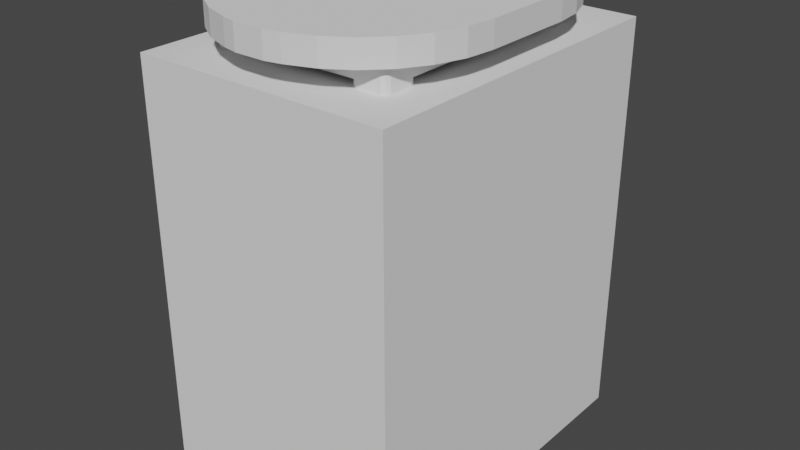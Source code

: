 # Source: table_ov100.blend  (saved by Blender 3.4.6; exported with 4.5.12 LTS)
import bpy
from mathutils import Matrix  # noqa: F401  (used for matrix-valued properties, if any)

bpy.ops.wm.read_factory_settings(use_empty=True)
scene = bpy.context.scene
scene.name = 'Scene'

# ---- collections
col_collection = bpy.data.collections.new('Collection'); scene.collection.children.link(col_collection)

# ---- world
world_world = bpy.data.worlds.new('World'); scene.world = world_world
world_world.use_nodes = True; world_world.node_tree.nodes.clear()
_N = world_world.node_tree.nodes; _L = world_world.node_tree.links
n0 = _N.new('ShaderNodeOutputWorld'); n0.name = 'World Output'; n0.location = (300, 300)
n1 = _N.new('ShaderNodeBackground'); n1.name = 'Background'; n1.location = (10, 300)
n1.inputs[0].default_value = (0.05088, 0.05088, 0.05088, 1.0)
_L.new(n1.outputs[0], n0.inputs[0])
n0.is_active_output = True
world_world.color = (0.05088, 0.05088, 0.05088)
world_world.use_sun_shadow = False
world_world.sun_shadow_jitter_overblur = 0.0

# ---- meshes
me_x = bpy.data.meshes.new('Куб')
me_x.from_pydata([(-0.2498, -0.3608, -0.0798), (-0.2648, -0.3458, -0.0798), (-0.2604, -0.3564, -0.0798), (-0.2648, -0.3458, -0.02982), (-0.2498, -0.3608, -0.02982), (-0.2604, -0.3564, -0.02982), (-0.2648, 0.3465, -0.0798), (-0.2498, 0.3615, -0.0798), (-0.2604, 0.3572, -0.0798), (-0.2498, 0.3615, -0.02982), (-0.2648, 0.3465, -0.02982), (-0.2604, 0.3572, -0.02982), (0.2627, -0.3458, -0.0798), (0.2477, -0.3608, -0.0798), (0.2583, -0.3564, -0.0798), (0.2477, -0.3608, -0.02982), (0.2627, -0.3458, -0.02982), (0.2583, -0.3564, -0.02982), (0.2477, 0.3615, -0.0798), (0.2627, 0.3465, -0.0798), (0.2583, 0.3572, -0.0798), (0.2627, 0.3465, -0.02982), (0.2477, 0.3615, -0.02982), (0.2583, 0.3572, -0.02982), (-0.2498, -0.3608, -0.6998), (-0.2648, -0.3458, -0.6998), (-0.2604, -0.3564, -0.6998), (-0.2648, -0.3458, -0.0798), (-0.2498, -0.3608, -0.0798), (-0.2604, -0.3564, -0.0798), (-0.2648, -0.2758, -0.6998), (-0.2498, -0.2608, -0.6998), (-0.2604, -0.2652, -0.6998), (-0.2498, -0.2608, -0.0798), (-0.2648, -0.2758, -0.0798), (-0.2604, -0.2652, -0.0798), (-0.1648, -0.3458, -0.6998), (-0.1798, -0.3608, -0.6998), (-0.1692, -0.3564, -0.6998), (-0.1798, -0.3608, -0.0798), (-0.1648, -0.3458, -0.0798), (-0.1692, -0.3564, -0.0798), (-0.1798, -0.2608, -0.6998), (-0.1648, -0.2758, -0.6998), (-0.1692, -0.2652, -0.6998), (-0.1648, -0.2758, -0.0798), (-0.1798, -0.2608, -0.0798), (-0.1692, -0.2652, -0.0798), (-0.2498, 0.2615, -0.6996), (-0.2648, 0.2765, -0.6996), (-0.2604, 0.2659, -0.6996), (-0.2648, 0.2765, -0.0798), (-0.2498, 0.2615, -0.0798), (-0.2604, 0.2659, -0.0798), (-0.2648, 0.3465, -0.6996), (-0.2498, 0.3615, -0.6996), (-0.2604, 0.3571, -0.6996), (-0.2498, 0.3615, -0.0798), (-0.2648, 0.3465, -0.0798), (-0.2604, 0.3571, -0.0798), (-0.1648, 0.2765, -0.6996), (-0.1798, 0.2615, -0.6996), (-0.1692, 0.2659, -0.6996), (-0.1798, 0.2615, -0.0798), (-0.1648, 0.2765, -0.0798), (-0.1692, 0.2659, -0.0798), (-0.1798, 0.3615, -0.6996), (-0.1648, 0.3465, -0.6996), (-0.1692, 0.3571, -0.6996), (-0.1648, 0.3465, -0.0798), (-0.1798, 0.3615, -0.0798), (-0.1692, 0.3571, -0.0798), (0.1777, -0.3608, -0.7), (0.1627, -0.3458, -0.7), (0.1671, -0.3564, -0.7), (0.1627, -0.3458, -0.07979), (0.1777, -0.3608, -0.07979), (0.1671, -0.3564, -0.07979), (0.1627, -0.2758, -0.7), (0.1777, -0.2608, -0.7), (0.1671, -0.2652, -0.7), (0.1777, -0.2608, -0.07979), (0.1627, -0.2758, -0.07979), (0.1671, -0.2652, -0.07979), (0.2627, -0.3458, -0.7), (0.2477, -0.3608, -0.7), (0.2583, -0.3564, -0.7), (0.2477, -0.3608, -0.07979), (0.2627, -0.3458, -0.07979), (0.2583, -0.3564, -0.07979), (0.2477, -0.2608, -0.7), (0.2627, -0.2758, -0.7), (0.2583, -0.2652, -0.7), (0.2627, -0.2758, -0.07979), (0.2477, -0.2608, -0.07979), (0.2583, -0.2652, -0.07979), (0.1777, 0.2615, -0.6996), (0.1627, 0.2765, -0.6996), (0.1671, 0.2659, -0.6996), (0.1627, 0.2765, -0.07979), (0.1777, 0.2615, -0.07979), (0.1671, 0.2659, -0.07979), (0.1627, 0.3465, -0.6996), (0.1777, 0.3615, -0.6996), (0.1671, 0.3571, -0.6996), (0.1777, 0.3615, -0.07979), (0.1627, 0.3465, -0.07979), (0.1671, 0.3571, -0.07979), (0.2627, 0.2765, -0.6996), (0.2477, 0.2615, -0.6996), (0.2583, 0.2659, -0.6996), (0.2477, 0.2615, -0.07979), (0.2627, 0.2765, -0.07979), (0.2583, 0.2659, -0.07979), (0.2477, 0.3615, -0.6996), (0.2627, 0.3465, -0.6996), (0.2583, 0.3571, -0.6996), (0.2627, 0.3465, -0.07979), (0.2477, 0.3615, -0.07979), (0.2583, 0.3571, -0.07979), (-0.04453, -0.5012, -0.03061), (-0.3707, -0.1299, -0.03061), (-0.08552, -0.4919, -0.03061), (-0.1631, -0.4644, -0.03061), (-0.2326, -0.4202, -0.03061), (-0.2907, -0.3614, -0.03061), (-0.3344, -0.291, -0.03061), (-0.3615, -0.2125, -0.03061), (-0.3707, -0.1299, 0.03939), (-0.04453, -0.5012, 0.03939), (-0.3615, -0.2125, 0.03939), (-0.3344, -0.291, 0.03939), (-0.2907, -0.3614, 0.03939), (-0.2326, -0.4202, 0.03939), (-0.1631, -0.4644, 0.03939), (-0.08552, -0.4919, 0.03939), (-0.3707, 0.1405, -0.03061), (-0.04453, 0.498, -0.03061), (-0.3615, 0.2201, -0.03061), (-0.3344, 0.2956, -0.03061), (-0.2907, 0.3634, -0.03061), (-0.2326, 0.42, -0.03061), (-0.1631, 0.4626, -0.03061), (-0.08552, 0.4891, -0.03061), (-0.04453, 0.498, 0.03939), (-0.3707, 0.1405, 0.03939), (-0.08552, 0.4891, 0.03939), (-0.1631, 0.4626, 0.03939), (-0.2326, 0.42, 0.03939), (-0.2907, 0.3634, 0.03939), (-0.3344, 0.2956, 0.03939), (-0.3615, 0.2201, 0.03939), (0.3725, -0.1299, -0.03061), (0.04263, -0.5012, -0.03061), (0.3633, -0.2125, -0.03061), (0.3362, -0.291, -0.03061), (0.2925, -0.3614, -0.03061), (0.2344, -0.4202, -0.03061), (0.1648, -0.4644, -0.03061), (0.08729, -0.4919, -0.03061), (0.04263, -0.5012, 0.03939), (0.3725, -0.1299, 0.03939), (0.08729, -0.4919, 0.03939), (0.1648, -0.4644, 0.03939), (0.2344, -0.4202, 0.03939), (0.2925, -0.3614, 0.03939), (0.3362, -0.291, 0.03939), (0.3633, -0.2125, 0.03939), (0.04263, 0.498, -0.03061), (0.3725, 0.1405, -0.03061), (0.08729, 0.4891, -0.03061), (0.1648, 0.4626, -0.03061), (0.2344, 0.42, -0.03061), (0.2925, 0.3634, -0.03061), (0.3362, 0.2956, -0.03061), (0.3633, 0.2201, -0.03061), (0.3725, 0.1405, 0.03939), (0.04263, 0.498, 0.03939), (0.3633, 0.2201, 0.03939), (0.3362, 0.2956, 0.03939), (0.2925, 0.3634, 0.03939), (0.2344, 0.42, 0.03939), (0.1648, 0.4626, 0.03939), (0.08729, 0.4891, 0.03939)], [], [(153, 160, 129, 120), (169, 176, 161, 152), (176, 178, 179, 180, 181, 182, 183, 177, 144, 146, 147, 148, 149, 150, 151, 145, 128, 130, 131, 132, 133, 134, 135, 129, 160, 162, 163, 164, 165, 166, 167, 161), (121, 128, 145, 136), (137, 144, 177, 168), (13, 15, 4, 0), (19, 21, 16, 12), (30, 32, 31, 42, 44, 43, 36, 38, 37, 24, 26, 25), (21, 23, 22, 9, 11, 10, 3, 5, 4, 15, 17, 16), (1, 3, 10, 6), (7, 9, 22, 18), (37, 39, 28, 24), (43, 45, 40, 36), (54, 56, 55, 66, 68, 67, 60, 62, 61, 48, 50, 49), (45, 47, 46, 33, 35, 34, 27, 29, 28, 39, 41, 40), (25, 27, 34, 30), (31, 33, 46, 42), (61, 63, 52, 48), (67, 69, 64, 60), (78, 80, 79, 90, 92, 91, 84, 86, 85, 72, 74, 73), (69, 71, 70, 57, 59, 58, 51, 53, 52, 63, 65, 64), (49, 51, 58, 54), (55, 57, 70, 66), (85, 87, 76, 72), (91, 93, 88, 84), (102, 104, 103, 114, 116, 115, 108, 110, 109, 96, 98, 97), (93, 95, 94, 81, 83, 82, 75, 77, 76, 87, 89, 88), (73, 75, 82, 78), (79, 81, 94, 90), (109, 111, 100, 96), (115, 117, 112, 108), (117, 119, 118, 105, 107, 106, 99, 101, 100, 111, 113, 112), (97, 99, 106, 102), (103, 105, 118, 114), (0, 4, 5, 2), (2, 5, 3, 1), (9, 7, 8, 11), (11, 8, 6, 10), (21, 19, 20, 23), (23, 20, 18, 22), (15, 13, 14, 17), (17, 14, 12, 16), (24, 28, 29, 26), (26, 29, 27, 25), (33, 31, 32, 35), (35, 32, 30, 34), (45, 43, 44, 47), (47, 44, 42, 46), (39, 37, 38, 41), (41, 38, 36, 40), (48, 52, 53, 50), (50, 53, 51, 49), (57, 55, 56, 59), (59, 56, 54, 58), (69, 67, 68, 71), (71, 68, 66, 70), (63, 61, 62, 65), (65, 62, 60, 64), (72, 76, 77, 74), (74, 77, 75, 73), (81, 79, 80, 83), (83, 80, 78, 82), (93, 91, 92, 95), (95, 92, 90, 94), (87, 85, 86, 89), (89, 86, 84, 88), (96, 100, 101, 98), (98, 101, 99, 97), (105, 103, 104, 107), (107, 104, 102, 106), (117, 115, 116, 119), (119, 116, 114, 118), (111, 109, 110, 113), (113, 110, 108, 112), (6, 8, 7, 18, 20, 19, 12, 14, 13, 0, 2, 1), (120, 129, 135, 122), (122, 135, 134, 123), (123, 134, 133, 124), (124, 133, 132, 125), (125, 132, 131, 126), (126, 131, 130, 127), (127, 130, 128, 121), (144, 137, 143, 146), (146, 143, 142, 147), (147, 142, 141, 148), (148, 141, 140, 149), (149, 140, 139, 150), (150, 139, 138, 151), (151, 138, 136, 145), (176, 169, 175, 178), (178, 175, 174, 179), (179, 174, 173, 180), (180, 173, 172, 181), (181, 172, 171, 182), (182, 171, 170, 183), (183, 170, 168, 177), (160, 153, 159, 162), (162, 159, 158, 163), (163, 158, 157, 164), (164, 157, 156, 165), (165, 156, 155, 166), (166, 155, 154, 167), (167, 154, 152, 161), (136, 138, 139, 140, 141, 142, 143, 137, 168, 170, 171, 172, 173, 174, 175, 169, 152, 154, 155, 156, 157, 158, 159, 153, 120, 122, 123, 124, 125, 126, 127, 121)])
_uv = me_x.uv_layers.new(name='UVКарта')
_uv.uv.foreach_set('vector', [0.375, 0.8622, 0.625, 0.8622, 0.625, 0.8878, 0.375, 0.8878, 0.375, 0.5558, 0.625, 0.5558, 0.625, 0.6942, 0.375, 0.6942, 0.625, 0.5558, 0.6278, 0.5434, 0.6361, 0.5316, 0.6495, 0.521, 0.6672, 0.5122, 0.6885, 0.5055, 0.7122, 0.5014, 0.7372, 0.5, 0.7628, 0.5, 0.7878, 0.5014, 0.8115, 0.5055, 0.8328, 0.5122, 0.8505, 0.521, 0.8639, 0.5316, 0.8722, 0.5434, 0.875, 0.5558, 0.875, 0.6942, 0.8722, 0.7066, 0.8639, 0.7184, 0.8505, 0.729, 0.8328, 0.7378, 0.8115, 0.7445, 0.7878, 0.7486, 0.7628, 0.75, 0.7372, 0.75, 0.7122, 0.7486, 0.6885, 0.7445, 0.6672, 0.7378, 0.6495, 0.729, 0.6361, 0.7184, 0.6278, 0.7066, 0.625, 0.6942, 0.375, 0.05584, 0.625, 0.05584, 0.625, 0.1942, 0.375, 0.1942, 0.375, 0.3622, 0.625, 0.3622, 0.625, 0.3878, 0.375, 0.3878, 0.375, 0.7542, 0.625, 0.7542, 0.625, 0.9958, 0.375, 0.9958, 0.375, 0.5019, 0.625, 0.5019, 0.625, 0.7481, 0.375, 0.7481, 0.125, 0.5375, 0.136, 0.511, 0.1625, 0.5, 0.3375, 0.5, 0.364, 0.511, 0.375, 0.5375, 0.375, 0.7125, 0.364, 0.739, 0.3375, 0.75, 0.1625, 0.75, 0.136, 0.739, 0.125, 0.7125, 0.625, 0.5019, 0.6262, 0.5005, 0.6292, 0.5, 0.8708, 0.5, 0.8738, 0.5005, 0.875, 0.5019, 0.875, 0.7481, 0.8738, 0.7495, 0.8708, 0.75, 0.6292, 0.75, 0.6262, 0.7495, 0.625, 0.7481, 0.375, 0.001875, 0.625, 0.001875, 0.625, 0.2481, 0.375, 0.2481, 0.375, 0.2542, 0.625, 0.2542, 0.625, 0.4958, 0.375, 0.4958, 0.375, 0.7875, 0.625, 0.7875, 0.625, 0.9625, 0.375, 0.9625, 0.375, 0.5375, 0.625, 0.5375, 0.625, 0.7125, 0.375, 0.7125, 0.125, 0.5375, 0.136, 0.511, 0.1625, 0.5, 0.3375, 0.5, 0.364, 0.511, 0.375, 0.5375, 0.375, 0.7125, 0.364, 0.739, 0.3375, 0.75, 0.1625, 0.75, 0.136, 0.739, 0.125, 0.7125, 0.625, 0.5375, 0.636, 0.511, 0.6625, 0.5, 0.8375, 0.5, 0.864, 0.511, 0.875, 0.5375, 0.875, 0.7125, 0.864, 0.739, 0.8375, 0.75, 0.6625, 0.75, 0.636, 0.739, 0.625, 0.7125, 0.375, 0.0375, 0.625, 0.0375, 0.625, 0.2125, 0.375, 0.2125, 0.375, 0.2875, 0.625, 0.2875, 0.625, 0.4625, 0.375, 0.4625, 0.375, 0.7875, 0.625, 0.7875, 0.625, 0.9625, 0.375, 0.9625, 0.375, 0.5375, 0.625, 0.5375, 0.625, 0.7125, 0.375, 0.7125, 0.125, 0.5375, 0.136, 0.511, 0.1625, 0.5, 0.3375, 0.5, 0.364, 0.511, 0.375, 0.5375, 0.375, 0.7125, 0.364, 0.739, 0.3375, 0.75, 0.1625, 0.75, 0.136, 0.739, 0.125, 0.7125, 0.625, 0.5375, 0.636, 0.511, 0.6625, 0.5, 0.8375, 0.5, 0.864, 0.511, 0.875, 0.5375, 0.875, 0.7125, 0.864, 0.739, 0.8375, 0.75, 0.6625, 0.75, 0.636, 0.739, 0.625, 0.7125, 0.375, 0.0375, 0.625, 0.0375, 0.625, 0.2125, 0.375, 0.2125, 0.375, 0.2875, 0.625, 0.2875, 0.625, 0.4625, 0.375, 0.4625, 0.375, 0.7875, 0.625, 0.7875, 0.625, 0.9625, 0.375, 0.9625, 0.375, 0.5375, 0.625, 0.5375, 0.625, 0.7125, 0.375, 0.7125, 0.125, 0.5375, 0.136, 0.511, 0.1625, 0.5, 0.3375, 0.5, 0.364, 0.511, 0.375, 0.5375, 0.375, 0.7125, 0.364, 0.739, 0.3375, 0.75, 0.1625, 0.75, 0.136, 0.739, 0.125, 0.7125, 0.625, 0.5375, 0.636, 0.511, 0.6625, 0.5, 0.8375, 0.5, 0.864, 0.511, 0.875, 0.5375, 0.875, 0.7125, 0.864, 0.739, 0.8375, 0.75, 0.6625, 0.75, 0.636, 0.739, 0.625, 0.7125, 0.375, 0.0375, 0.625, 0.0375, 0.625, 0.2125, 0.375, 0.2125, 0.375, 0.2875, 0.625, 0.2875, 0.625, 0.4625, 0.375, 0.4625, 0.375, 0.7875, 0.625, 0.7875, 0.625, 0.9625, 0.375, 0.9625, 0.375, 0.5375, 0.625, 0.5375, 0.625, 0.7125, 0.375, 0.7125, 0.625, 0.5375, 0.636, 0.511, 0.6625, 0.5, 0.8375, 0.5, 0.864, 0.511, 0.875, 0.5375, 0.875, 0.7125, 0.864, 0.739, 0.8375, 0.75, 0.6625, 0.75, 0.636, 0.739, 0.625, 0.7125, 0.375, 0.0375, 0.625, 0.0375, 0.625, 0.2125, 0.375, 0.2125, 0.375, 0.2875, 0.625, 0.2875, 0.625, 0.4625, 0.375, 0.4625, 0.375, 0.9958, 0.625, 0.9958, 0.625, 1.0, 0.375, 1.0, 0.375, 0.0, 0.625, 0.0, 0.625, 0.001875, 0.375, 0.001875, 0.625, 0.2542, 0.375, 0.2542, 0.375, 0.25, 0.625, 0.25, 0.625, 0.25, 0.375, 0.25, 0.375, 0.2481, 0.625, 0.2481, 0.625, 0.5019, 0.375, 0.5019, 0.375, 0.5, 0.625, 0.5, 0.625, 0.5, 0.375, 0.5, 0.375, 0.4958, 0.625, 0.4958, 0.625, 0.7542, 0.375, 0.7542, 0.375, 0.75, 0.625, 0.75, 0.625, 0.75, 0.375, 0.75, 0.375, 0.7481, 0.625, 0.7481, 0.375, 0.9625, 0.625, 0.9625, 0.625, 1.0, 0.375, 1.0, 0.375, 0.0, 0.625, 0.0, 0.625, 0.0375, 0.375, 0.0375, 0.625, 0.2875, 0.375, 0.2875, 0.375, 0.25, 0.625, 0.25, 0.625, 0.25, 0.375, 0.25, 0.375, 0.2125, 0.625, 0.2125, 0.625, 0.5375, 0.375, 0.5375, 0.375, 0.5, 0.625, 0.5, 0.625, 0.5, 0.375, 0.5, 0.375, 0.4625, 0.625, 0.4625, 0.625, 0.7875, 0.375, 0.7875, 0.375, 0.75, 0.625, 0.75, 0.625, 0.75, 0.375, 0.75, 0.375, 0.7125, 0.625, 0.7125, 0.375, 0.9625, 0.625, 0.9625, 0.625, 1.0, 0.375, 1.0, 0.375, 0.0, 0.625, 0.0, 0.625, 0.0375, 0.375, 0.0375, 0.625, 0.2875, 0.375, 0.2875, 0.375, 0.25, 0.625, 0.25, 0.625, 0.25, 0.375, 0.25, 0.375, 0.2125, 0.625, 0.2125, 0.625, 0.5375, 0.375, 0.5375, 0.375, 0.5, 0.625, 0.5, 0.625, 0.5, 0.375, 0.5, 0.375, 0.4625, 0.625, 0.4625, 0.625, 0.7875, 0.375, 0.7875, 0.375, 0.75, 0.625, 0.75, 0.625, 0.75, 0.375, 0.75, 0.375, 0.7125, 0.625, 0.7125, 0.375, 0.9625, 0.625, 0.9625, 0.625, 1.0, 0.375, 1.0, 0.375, 0.0, 0.625, 0.0, 0.625, 0.0375, 0.375, 0.0375, 0.625, 0.2875, 0.375, 0.2875, 0.375, 0.25, 0.625, 0.25, 0.625, 0.25, 0.375, 0.25, 0.375, 0.2125, 0.625, 0.2125, 0.625, 0.5375, 0.375, 0.5375, 0.375, 0.5, 0.625, 0.5, 0.625, 0.5, 0.375, 0.5, 0.375, 0.4625, 0.625, 0.4625, 0.625, 0.7875, 0.375, 0.7875, 0.375, 0.75, 0.625, 0.75, 0.625, 0.75, 0.375, 0.75, 0.375, 0.7125, 0.625, 0.7125, 0.375, 0.9625, 0.625, 0.9625, 0.625, 1.0, 0.375, 1.0, 0.375, 0.0, 0.625, 0.0, 0.625, 0.0375, 0.375, 0.0375, 0.625, 0.2875, 0.375, 0.2875, 0.375, 0.25, 0.625, 0.25, 0.625, 0.25, 0.375, 0.25, 0.375, 0.2125, 0.625, 0.2125, 0.625, 0.5375, 0.375, 0.5375, 0.375, 0.5, 0.625, 0.5, 0.625, 0.5, 0.375, 0.5, 0.375, 0.4625, 0.625, 0.4625, 0.625, 0.7875, 0.375, 0.7875, 0.375, 0.75, 0.625, 0.75, 0.625, 0.75, 0.375, 0.75, 0.375, 0.7125, 0.625, 0.7125, 0.125, 0.5019, 0.1262, 0.5005, 0.1292, 0.5, 0.3708, 0.5, 0.3738, 0.5005, 0.375, 0.5019, 0.375, 0.7481, 0.3738, 0.7495, 0.3708, 0.75, 0.1292, 0.75, 0.1262, 0.7495, 0.125, 0.7481, 0.375, 0.8878, 0.625, 0.8878, 0.625, 0.9128, 0.375, 0.9128, 0.375, 0.9128, 0.625, 0.9128, 0.625, 0.9365, 0.375, 0.9365, 0.375, 0.9365, 0.625, 0.9365, 0.625, 1.0, 0.375, 1.0, 0.375, 0.0, 0.625, 0.0, 0.625, 0.02102, 0.375, 0.02102, 0.375, 0.02102, 0.625, 0.02102, 0.625, 0.03161, 0.375, 0.03161, 0.375, 0.03161, 0.625, 0.03161, 0.625, 0.04341, 0.375, 0.04341, 0.375, 0.04341, 0.625, 0.04341, 0.625, 0.05584, 0.375, 0.05584, 0.625, 0.3622, 0.375, 0.3622, 0.375, 0.3372, 0.625, 0.3372, 0.625, 0.3372, 0.375, 0.3372, 0.375, 0.3135, 0.625, 0.3135, 0.625, 0.3135, 0.375, 0.3135, 0.375, 0.2922, 0.625, 0.2922, 0.625, 0.2922, 0.375, 0.2922, 0.375, 0.229, 0.625, 0.229, 0.625, 0.229, 0.375, 0.229, 0.375, 0.2184, 0.625, 0.2184, 0.625, 0.2184, 0.375, 0.2184, 0.375, 0.2066, 0.625, 0.2066, 0.625, 0.2066, 0.375, 0.2066, 0.375, 0.1942, 0.625, 0.1942, 0.625, 0.5558, 0.375, 0.5558, 0.375, 0.5434, 0.625, 0.5434, 0.625, 0.5434, 0.375, 0.5434, 0.375, 0.5316, 0.625, 0.5316, 0.625, 0.5316, 0.375, 0.5316, 0.375, 0.521, 0.625, 0.521, 0.625, 0.521, 0.375, 0.521, 0.375, 0.4578, 0.625, 0.4578, 0.625, 0.4578, 0.375, 0.4578, 0.375, 0.4365, 0.625, 0.4365, 0.625, 0.4365, 0.375, 0.4365, 0.375, 0.4128, 0.625, 0.4128, 0.625, 0.4128, 0.375, 0.4128, 0.375, 0.3878, 0.625, 0.3878, 0.625, 0.8622, 0.375, 0.8622, 0.375, 0.8372, 0.625, 0.8372, 0.625, 0.8372, 0.375, 0.8372, 0.375, 0.8135, 0.625, 0.8135, 0.625, 0.8135, 0.375, 0.8135, 0.375, 0.7922, 0.625, 0.7922, 0.625, 0.7922, 0.375, 0.7922, 0.375, 0.729, 0.625, 0.729, 0.625, 0.729, 0.375, 0.729, 0.375, 0.7184, 0.625, 0.7184, 0.625, 0.7184, 0.375, 0.7184, 0.375, 0.7066, 0.625, 0.7066, 0.625, 0.7066, 0.375, 0.7066, 0.375, 0.6942, 0.625, 0.6942, 0.125, 0.5558, 0.1278, 0.5434, 0.1361, 0.5316, 0.1495, 0.521, 0.1672, 0.5122, 0.1885, 0.5055, 0.2122, 0.5014, 0.2372, 0.5, 0.2628, 0.5, 0.2878, 0.5014, 0.3115, 0.5055, 0.3328, 0.5122, 0.3505, 0.521, 0.3639, 0.5316, 0.3722, 0.5434, 0.375, 0.5558, 0.375, 0.6942, 0.3722, 0.7066, 0.3639, 0.7184, 0.3505, 0.729, 0.3328, 0.7378, 0.3115, 0.7445, 0.2878, 0.7486, 0.2628, 0.75, 0.2372, 0.75, 0.2122, 0.7486, 0.1885, 0.7445, 0.1672, 0.7378, 0.1495, 0.729, 0.1361, 0.7184, 0.1278, 0.7066, 0.125, 0.6942])
me_x.update()
me_002 = bpy.data.meshes.new('Куб.002')
me_002.from_pydata([(-0.3748, -0.5025, -0.6), (-0.3748, -0.5025, 0.6), (-0.3748, 0.5025, -0.6), (-0.3748, 0.5025, 0.6), (0.3748, -0.5025, -0.6), (0.3748, -0.5025, 0.6), (0.3748, 0.5025, -0.6), (0.3748, 0.5025, 0.6)], [], [(0, 1, 3, 2), (2, 3, 7, 6), (6, 7, 5, 4), (4, 5, 1, 0), (2, 6, 4, 0), (7, 3, 1, 5)])
_uv = me_002.uv_layers.new(name='UVКарта')
_uv.uv.foreach_set('vector', [0.375, 0.0, 0.625, 0.0, 0.625, 0.25, 0.375, 0.25, 0.375, 0.25, 0.625, 0.25, 0.625, 0.5, 0.375, 0.5, 0.375, 0.5, 0.625, 0.5, 0.625, 0.75, 0.375, 0.75, 0.375, 0.75, 0.625, 0.75, 0.625, 1.0, 0.375, 1.0, 0.125, 0.5, 0.375, 0.5, 0.375, 0.75, 0.125, 0.75, 0.625, 0.5, 0.875, 0.5, 0.875, 0.75, 0.625, 0.75])
me_002.update()

# ---- objects
ob_x = bpy.data.objects.new('Куб', me_x)
ob_001 = bpy.data.objects.new('Куб.001', me_002)

# ---- transforms, parenting, visibility, modifiers, constraints
ob_x.location = (0.0, 0.0, 0.7)
ob_001.location = (0.0, 0.0, 0.0)

# ---- collection membership
col_collection.objects.link(ob_x)
col_collection.objects.link(ob_001)

# ---- scene / render settings (as saved in the file)
scene.frame_start = 1; scene.frame_end = 250; scene.frame_set(1)
scene.render.engine = 'BLENDER_EEVEE_NEXT'
scene.cycles.sampling_pattern = 'TABULATED_SOBOL'
scene.cycles.use_light_tree = False
scene.view_settings.view_transform = 'Filmic'
bpy.context.view_layer.update()

# ---- added for rendering (the .blend has no active camera and no usable light): camera, sun
cam_auto = bpy.data.cameras.new('AutoCamera')
cam_auto.lens = 50.0
cam_auto.sensor_width = 36.0
cam_auto.clip_end = 1000.0
ob_auto_camera = bpy.data.objects.new('AutoCamera', cam_auto)
scene.collection.objects.link(ob_auto_camera)
ob_auto_camera.location = (1.69741, -2.03689, 1.42762)
ob_auto_camera.rotation_euler = (1.09748, -7.21219e-08, 0.694738)
scene.camera = ob_auto_camera
light_auto_sun = bpy.data.lights.new('AutoSun', 'SUN')
light_auto_sun.energy = 3.0
light_auto_sun.angle = 0.0523599
ob_auto_sun = bpy.data.objects.new('AutoSun', light_auto_sun)
scene.collection.objects.link(ob_auto_sun)
ob_auto_sun.rotation_euler = (0.872665, 0.174533, 0.523599)
bpy.context.view_layer.update()
